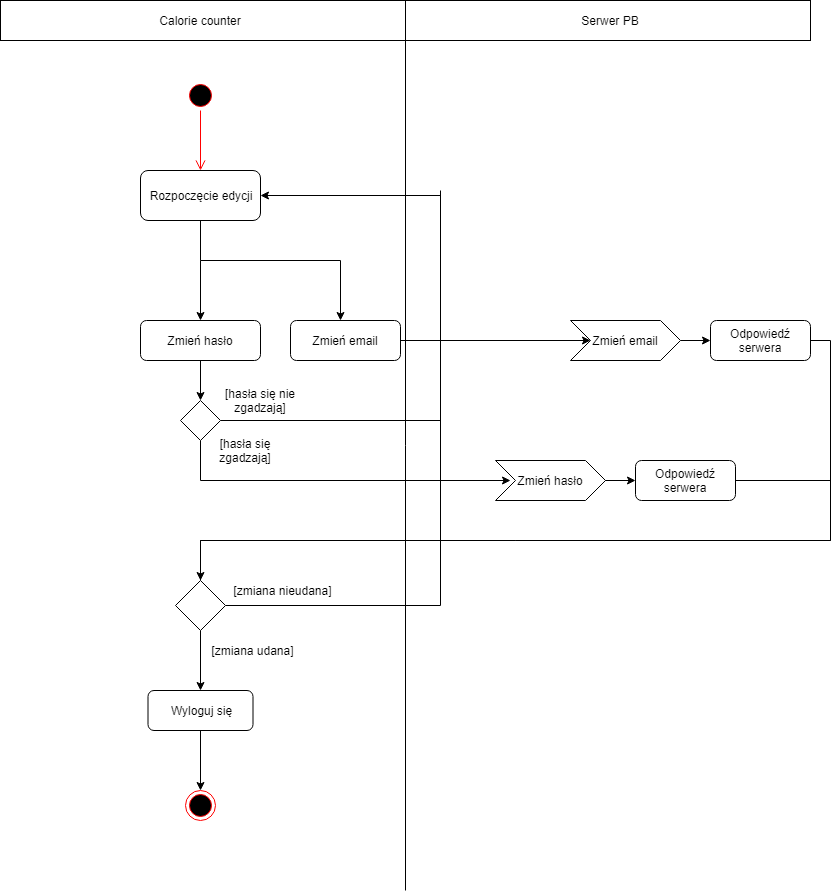

The diagram above was exported from draw.io. Its source (the exported page's mxGraphModel, read from the mxfile embedded in the PNG):
<mxGraphModel dx="1394" dy="715" grid="1" gridSize="10" guides="1" tooltips="1" connect="1" arrows="1" fold="1" page="1" pageScale="1" pageWidth="827" pageHeight="1169" math="0" shadow="0">
  <root>
    <mxCell id="0" />
    <mxCell id="1" parent="0" />
    <mxCell id="5HUN2nJ63IhcqsjQnclG-1" value="" style="rounded=0;whiteSpace=wrap;html=1;" parent="1" vertex="1">
      <mxGeometry x="10" width="810" height="40" as="geometry" />
    </mxCell>
    <mxCell id="5HUN2nJ63IhcqsjQnclG-2" value="" style="endArrow=none;html=1;entryX=0.5;entryY=0;entryDx=0;entryDy=0;" parent="1" target="5HUN2nJ63IhcqsjQnclG-1" edge="1">
      <mxGeometry width="50" height="50" relative="1" as="geometry">
        <mxPoint x="415" y="890" as="sourcePoint" />
        <mxPoint x="438" y="90" as="targetPoint" />
      </mxGeometry>
    </mxCell>
    <mxCell id="5HUN2nJ63IhcqsjQnclG-3" value="Calorie counter" style="text;html=1;strokeColor=none;fillColor=none;align=center;verticalAlign=middle;whiteSpace=wrap;rounded=0;" parent="1" vertex="1">
      <mxGeometry x="130" y="10" width="160" height="20" as="geometry" />
    </mxCell>
    <mxCell id="5HUN2nJ63IhcqsjQnclG-4" value="Serwer PB" style="text;html=1;strokeColor=none;fillColor=none;align=center;verticalAlign=middle;whiteSpace=wrap;rounded=0;" parent="1" vertex="1">
      <mxGeometry x="540" y="10" width="160" height="20" as="geometry" />
    </mxCell>
    <mxCell id="5HUN2nJ63IhcqsjQnclG-5" value="" style="ellipse;html=1;shape=startState;fillColor=#000000;strokeColor=#ff0000;" parent="1" vertex="1">
      <mxGeometry x="195" y="80" width="30" height="30" as="geometry" />
    </mxCell>
    <mxCell id="5HUN2nJ63IhcqsjQnclG-6" value="" style="edgeStyle=orthogonalEdgeStyle;html=1;verticalAlign=bottom;endArrow=open;endSize=8;strokeColor=#ff0000;" parent="1" source="5HUN2nJ63IhcqsjQnclG-5" edge="1">
      <mxGeometry relative="1" as="geometry">
        <mxPoint x="210" y="170" as="targetPoint" />
      </mxGeometry>
    </mxCell>
    <mxCell id="5HUN2nJ63IhcqsjQnclG-11" style="edgeStyle=orthogonalEdgeStyle;rounded=0;orthogonalLoop=1;jettySize=auto;html=1;exitX=0.5;exitY=1;exitDx=0;exitDy=0;" parent="1" edge="1">
      <mxGeometry relative="1" as="geometry">
        <mxPoint x="210" y="320" as="targetPoint" />
        <mxPoint x="210" y="260" as="sourcePoint" />
      </mxGeometry>
    </mxCell>
    <mxCell id="5HUN2nJ63IhcqsjQnclG-12" style="edgeStyle=orthogonalEdgeStyle;rounded=0;orthogonalLoop=1;jettySize=auto;html=1;exitX=0.5;exitY=1;exitDx=0;exitDy=0;" parent="1" edge="1">
      <mxGeometry relative="1" as="geometry">
        <mxPoint x="350" y="320" as="targetPoint" />
        <mxPoint x="210" y="260" as="sourcePoint" />
      </mxGeometry>
    </mxCell>
    <mxCell id="5HUN2nJ63IhcqsjQnclG-15" style="edgeStyle=orthogonalEdgeStyle;rounded=0;orthogonalLoop=1;jettySize=auto;html=1;exitX=0.5;exitY=1;exitDx=0;exitDy=0;endArrow=none;endFill=0;" parent="1" source="5HUN2nJ63IhcqsjQnclG-8" edge="1">
      <mxGeometry relative="1" as="geometry">
        <mxPoint x="210" y="260" as="targetPoint" />
      </mxGeometry>
    </mxCell>
    <mxCell id="5HUN2nJ63IhcqsjQnclG-8" value="" style="rounded=1;whiteSpace=wrap;html=1;strokeWidth=1;" parent="1" vertex="1">
      <mxGeometry x="150" y="170" width="120" height="50" as="geometry" />
    </mxCell>
    <mxCell id="5HUN2nJ63IhcqsjQnclG-9" value="Rozpoczęcie edycji" style="text;html=1;strokeColor=none;fillColor=none;align=center;verticalAlign=middle;whiteSpace=wrap;rounded=0;" parent="1" vertex="1">
      <mxGeometry x="150" y="175" width="120" height="40" as="geometry" />
    </mxCell>
    <mxCell id="5HUN2nJ63IhcqsjQnclG-14" value="" style="rounded=1;whiteSpace=wrap;html=1;strokeWidth=1;" parent="1" vertex="1">
      <mxGeometry x="300" y="320" width="110" height="40" as="geometry" />
    </mxCell>
    <mxCell id="5HUN2nJ63IhcqsjQnclG-21" style="edgeStyle=orthogonalEdgeStyle;rounded=0;orthogonalLoop=1;jettySize=auto;html=1;exitX=1;exitY=0.5;exitDx=0;exitDy=0;startArrow=none;startFill=0;" parent="1" source="5HUN2nJ63IhcqsjQnclG-20" edge="1">
      <mxGeometry relative="1" as="geometry">
        <mxPoint x="600" y="340" as="targetPoint" />
      </mxGeometry>
    </mxCell>
    <mxCell id="5HUN2nJ63IhcqsjQnclG-20" value="Zmień email" style="text;html=1;strokeColor=none;fillColor=none;align=center;verticalAlign=middle;whiteSpace=wrap;rounded=0;" parent="1" vertex="1">
      <mxGeometry x="300" y="320" width="110" height="40" as="geometry" />
    </mxCell>
    <mxCell id="5HUN2nJ63IhcqsjQnclG-25" style="edgeStyle=orthogonalEdgeStyle;rounded=0;orthogonalLoop=1;jettySize=auto;html=1;exitX=1;exitY=0.5;exitDx=0;exitDy=0;entryX=0;entryY=0.5;entryDx=0;entryDy=0;startArrow=none;startFill=0;" parent="1" source="5HUN2nJ63IhcqsjQnclG-23" target="5HUN2nJ63IhcqsjQnclG-24" edge="1">
      <mxGeometry relative="1" as="geometry" />
    </mxCell>
    <mxCell id="5HUN2nJ63IhcqsjQnclG-23" value="" style="shape=step;perimeter=stepPerimeter;whiteSpace=wrap;html=1;fixedSize=1;strokeWidth=1;" parent="1" vertex="1">
      <mxGeometry x="580" y="320" width="110" height="40" as="geometry" />
    </mxCell>
    <mxCell id="5HUN2nJ63IhcqsjQnclG-24" value="" style="rounded=1;whiteSpace=wrap;html=1;strokeWidth=1;" parent="1" vertex="1">
      <mxGeometry x="720" y="320" width="100" height="40" as="geometry" />
    </mxCell>
    <mxCell id="5HUN2nJ63IhcqsjQnclG-29" value="Zmień email" style="text;html=1;strokeColor=none;fillColor=none;align=center;verticalAlign=middle;whiteSpace=wrap;rounded=0;" parent="1" vertex="1">
      <mxGeometry x="600" y="320" width="70" height="40" as="geometry" />
    </mxCell>
    <mxCell id="5HUN2nJ63IhcqsjQnclG-60" style="edgeStyle=orthogonalEdgeStyle;rounded=0;orthogonalLoop=1;jettySize=auto;html=1;exitX=1;exitY=0.5;exitDx=0;exitDy=0;startArrow=none;startFill=0;endArrow=none;endFill=0;" parent="1" source="5HUN2nJ63IhcqsjQnclG-30" edge="1">
      <mxGeometry relative="1" as="geometry">
        <mxPoint x="210" y="580" as="targetPoint" />
        <Array as="points">
          <mxPoint x="840" y="340" />
          <mxPoint x="840" y="540" />
          <mxPoint x="210" y="540" />
        </Array>
      </mxGeometry>
    </mxCell>
    <mxCell id="5HUN2nJ63IhcqsjQnclG-30" value="Odpowiedź serwera" style="text;html=1;strokeColor=none;fillColor=none;align=center;verticalAlign=middle;whiteSpace=wrap;rounded=0;" parent="1" vertex="1">
      <mxGeometry x="720" y="320" width="100" height="40" as="geometry" />
    </mxCell>
    <mxCell id="5HUN2nJ63IhcqsjQnclG-42" value="" style="rounded=1;whiteSpace=wrap;html=1;strokeWidth=1;" parent="1" vertex="1">
      <mxGeometry x="150" y="320" width="120" height="40" as="geometry" />
    </mxCell>
    <mxCell id="5HUN2nJ63IhcqsjQnclG-46" style="edgeStyle=orthogonalEdgeStyle;rounded=0;orthogonalLoop=1;jettySize=auto;html=1;startArrow=none;startFill=0;endArrow=classic;endFill=1;" parent="1" edge="1">
      <mxGeometry relative="1" as="geometry">
        <mxPoint x="520" y="480" as="targetPoint" />
        <mxPoint x="210" y="440" as="sourcePoint" />
        <Array as="points">
          <mxPoint x="210" y="480" />
        </Array>
      </mxGeometry>
    </mxCell>
    <mxCell id="5HUN2nJ63IhcqsjQnclG-52" style="edgeStyle=orthogonalEdgeStyle;rounded=0;orthogonalLoop=1;jettySize=auto;html=1;exitX=0.5;exitY=1;exitDx=0;exitDy=0;startArrow=none;startFill=0;endArrow=classic;endFill=1;" parent="1" source="5HUN2nJ63IhcqsjQnclG-44" target="5HUN2nJ63IhcqsjQnclG-53" edge="1">
      <mxGeometry relative="1" as="geometry">
        <mxPoint x="210" y="400" as="targetPoint" />
      </mxGeometry>
    </mxCell>
    <mxCell id="5HUN2nJ63IhcqsjQnclG-44" value="Zmień hasło" style="text;html=1;strokeColor=none;fillColor=none;align=center;verticalAlign=middle;whiteSpace=wrap;rounded=0;" parent="1" vertex="1">
      <mxGeometry x="155" y="320" width="110" height="40" as="geometry" />
    </mxCell>
    <mxCell id="5HUN2nJ63IhcqsjQnclG-47" style="edgeStyle=orthogonalEdgeStyle;rounded=0;orthogonalLoop=1;jettySize=auto;html=1;exitX=1;exitY=0.5;exitDx=0;exitDy=0;entryX=0;entryY=0.5;entryDx=0;entryDy=0;startArrow=none;startFill=0;" parent="1" source="5HUN2nJ63IhcqsjQnclG-50" target="5HUN2nJ63IhcqsjQnclG-49" edge="1">
      <mxGeometry relative="1" as="geometry" />
    </mxCell>
    <mxCell id="5HUN2nJ63IhcqsjQnclG-48" value="" style="shape=step;perimeter=stepPerimeter;whiteSpace=wrap;html=1;fixedSize=1;strokeWidth=1;" parent="1" vertex="1">
      <mxGeometry x="505" y="460" width="110" height="40" as="geometry" />
    </mxCell>
    <mxCell id="5HUN2nJ63IhcqsjQnclG-49" value="" style="rounded=1;whiteSpace=wrap;html=1;strokeWidth=1;" parent="1" vertex="1">
      <mxGeometry x="645" y="460" width="100" height="40" as="geometry" />
    </mxCell>
    <mxCell id="5HUN2nJ63IhcqsjQnclG-50" value="Zmień hasło" style="text;html=1;strokeColor=none;fillColor=none;align=center;verticalAlign=middle;whiteSpace=wrap;rounded=0;" parent="1" vertex="1">
      <mxGeometry x="525" y="460" width="70" height="40" as="geometry" />
    </mxCell>
    <mxCell id="5HUN2nJ63IhcqsjQnclG-58" style="edgeStyle=orthogonalEdgeStyle;rounded=0;orthogonalLoop=1;jettySize=auto;html=1;exitX=1;exitY=0.5;exitDx=0;exitDy=0;startArrow=none;startFill=0;endArrow=classic;endFill=1;" parent="1" source="5HUN2nJ63IhcqsjQnclG-51" edge="1">
      <mxGeometry relative="1" as="geometry">
        <mxPoint x="210" y="580" as="targetPoint" />
        <Array as="points">
          <mxPoint x="840" y="480" />
          <mxPoint x="840" y="540" />
          <mxPoint x="210" y="540" />
        </Array>
      </mxGeometry>
    </mxCell>
    <mxCell id="5HUN2nJ63IhcqsjQnclG-51" value="Odpowiedź serwera" style="text;html=1;strokeColor=none;fillColor=none;align=center;verticalAlign=middle;whiteSpace=wrap;rounded=0;" parent="1" vertex="1">
      <mxGeometry x="645" y="460" width="100" height="40" as="geometry" />
    </mxCell>
    <mxCell id="5HUN2nJ63IhcqsjQnclG-57" style="edgeStyle=orthogonalEdgeStyle;rounded=0;orthogonalLoop=1;jettySize=auto;html=1;exitX=1;exitY=0.5;exitDx=0;exitDy=0;entryX=1;entryY=0.5;entryDx=0;entryDy=0;startArrow=none;startFill=0;endArrow=classic;endFill=1;" parent="1" source="5HUN2nJ63IhcqsjQnclG-53" target="5HUN2nJ63IhcqsjQnclG-9" edge="1">
      <mxGeometry relative="1" as="geometry">
        <Array as="points">
          <mxPoint x="450" y="420" />
          <mxPoint x="450" y="195" />
        </Array>
      </mxGeometry>
    </mxCell>
    <mxCell id="5HUN2nJ63IhcqsjQnclG-53" value="" style="rhombus;whiteSpace=wrap;html=1;" parent="1" vertex="1">
      <mxGeometry x="190" y="400" width="40" height="40" as="geometry" />
    </mxCell>
    <mxCell id="5HUN2nJ63IhcqsjQnclG-54" value="[hasła się zgadzają]" style="text;html=1;strokeColor=none;fillColor=none;align=center;verticalAlign=middle;whiteSpace=wrap;rounded=0;" parent="1" vertex="1">
      <mxGeometry x="210" y="440" width="90" height="20" as="geometry" />
    </mxCell>
    <mxCell id="5HUN2nJ63IhcqsjQnclG-56" value="[hasła się nie zgadzają]" style="text;html=1;strokeColor=none;fillColor=none;align=center;verticalAlign=middle;whiteSpace=wrap;rounded=0;" parent="1" vertex="1">
      <mxGeometry x="225" y="390" width="90" height="20" as="geometry" />
    </mxCell>
    <mxCell id="5HUN2nJ63IhcqsjQnclG-63" style="edgeStyle=orthogonalEdgeStyle;rounded=0;orthogonalLoop=1;jettySize=auto;html=1;exitX=0.5;exitY=1;exitDx=0;exitDy=0;startArrow=none;startFill=0;endArrow=classic;endFill=1;" parent="1" source="5HUN2nJ63IhcqsjQnclG-61" edge="1">
      <mxGeometry relative="1" as="geometry">
        <mxPoint x="210" y="690" as="targetPoint" />
      </mxGeometry>
    </mxCell>
    <mxCell id="5HUN2nJ63IhcqsjQnclG-66" style="edgeStyle=orthogonalEdgeStyle;rounded=0;orthogonalLoop=1;jettySize=auto;html=1;exitX=1;exitY=0.5;exitDx=0;exitDy=0;startArrow=none;startFill=0;endArrow=none;endFill=0;" parent="1" source="5HUN2nJ63IhcqsjQnclG-61" edge="1">
      <mxGeometry relative="1" as="geometry">
        <mxPoint x="450" y="190" as="targetPoint" />
      </mxGeometry>
    </mxCell>
    <mxCell id="5HUN2nJ63IhcqsjQnclG-61" value="" style="rhombus;whiteSpace=wrap;html=1;strokeWidth=1;" parent="1" vertex="1">
      <mxGeometry x="185" y="580" width="50" height="50" as="geometry" />
    </mxCell>
    <mxCell id="5HUN2nJ63IhcqsjQnclG-62" value="[zmiana udana]" style="text;html=1;strokeColor=none;fillColor=none;align=center;verticalAlign=middle;whiteSpace=wrap;rounded=0;" parent="1" vertex="1">
      <mxGeometry x="215" y="640" width="95" height="20" as="geometry" />
    </mxCell>
    <mxCell id="5HUN2nJ63IhcqsjQnclG-67" value="[zmiana nieudana]" style="text;html=1;strokeColor=none;fillColor=none;align=center;verticalAlign=middle;whiteSpace=wrap;rounded=0;" parent="1" vertex="1">
      <mxGeometry x="235" y="580" width="115" height="20" as="geometry" />
    </mxCell>
    <mxCell id="euFC5EK3fRwjUN1SPQnt-1" value="" style="rounded=1;whiteSpace=wrap;html=1;" vertex="1" parent="1">
      <mxGeometry x="157.5" y="690" width="105" height="40" as="geometry" />
    </mxCell>
    <mxCell id="euFC5EK3fRwjUN1SPQnt-4" style="edgeStyle=orthogonalEdgeStyle;rounded=0;orthogonalLoop=1;jettySize=auto;html=1;exitX=0.5;exitY=1;exitDx=0;exitDy=0;entryX=0.5;entryY=0;entryDx=0;entryDy=0;" edge="1" parent="1" source="euFC5EK3fRwjUN1SPQnt-2" target="euFC5EK3fRwjUN1SPQnt-3">
      <mxGeometry relative="1" as="geometry" />
    </mxCell>
    <mxCell id="euFC5EK3fRwjUN1SPQnt-2" value="Wyloguj się" style="text;html=1;strokeColor=none;fillColor=none;align=center;verticalAlign=middle;whiteSpace=wrap;rounded=0;" vertex="1" parent="1">
      <mxGeometry x="158.5" y="690" width="103" height="40" as="geometry" />
    </mxCell>
    <mxCell id="euFC5EK3fRwjUN1SPQnt-3" value="" style="ellipse;html=1;shape=endState;fillColor=#000000;strokeColor=#ff0000;" vertex="1" parent="1">
      <mxGeometry x="195" y="790" width="30" height="30" as="geometry" />
    </mxCell>
  </root>
</mxGraphModel>